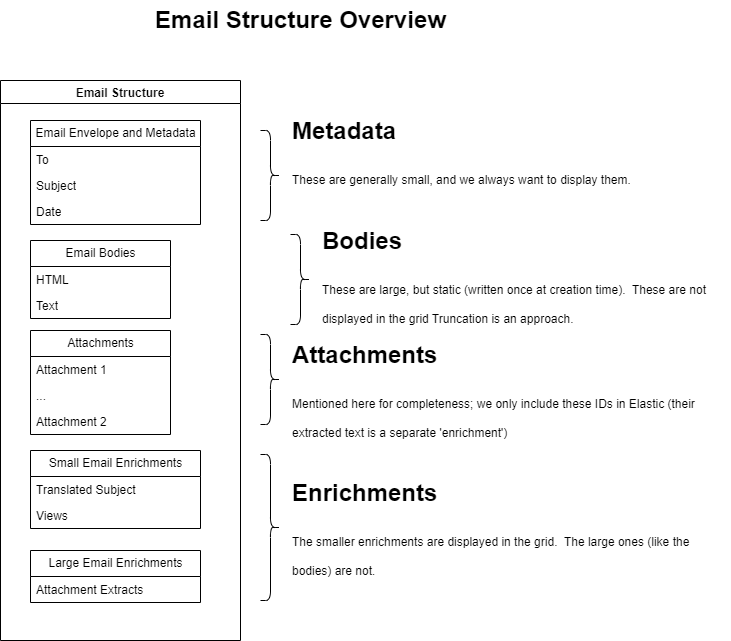

The diagram above was exported from draw.io. Its source (the exported page's mxGraphModel, read from the mxfile embedded in the PNG):
<mxGraphModel dx="2066" dy="1145" grid="1" gridSize="10" guides="1" tooltips="1" connect="1" arrows="1" fold="1" page="1" pageScale="1" pageWidth="850" pageHeight="1100" math="0" shadow="0">
  <root>
    <mxCell id="0" />
    <mxCell id="1" parent="0" />
    <mxCell id="kJ9ExqlTDx53N76BggyA-2" value="Email Structure" style="swimlane;" vertex="1" parent="1">
      <mxGeometry x="70" y="110" width="240" height="560" as="geometry" />
    </mxCell>
    <mxCell id="kJ9ExqlTDx53N76BggyA-3" value="Email Envelope and Metadata" style="swimlane;fontStyle=0;childLayout=stackLayout;horizontal=1;startSize=26;fillColor=none;horizontalStack=0;resizeParent=1;resizeParentMax=0;resizeLast=0;collapsible=1;marginBottom=0;html=1;" vertex="1" parent="kJ9ExqlTDx53N76BggyA-2">
      <mxGeometry x="30" y="40" width="170" height="104" as="geometry" />
    </mxCell>
    <mxCell id="kJ9ExqlTDx53N76BggyA-4" value="To" style="text;strokeColor=none;fillColor=none;align=left;verticalAlign=top;spacingLeft=4;spacingRight=4;overflow=hidden;rotatable=0;points=[[0,0.5],[1,0.5]];portConstraint=eastwest;whiteSpace=wrap;html=1;" vertex="1" parent="kJ9ExqlTDx53N76BggyA-3">
      <mxGeometry y="26" width="170" height="26" as="geometry" />
    </mxCell>
    <mxCell id="kJ9ExqlTDx53N76BggyA-5" value="Subject" style="text;strokeColor=none;fillColor=none;align=left;verticalAlign=top;spacingLeft=4;spacingRight=4;overflow=hidden;rotatable=0;points=[[0,0.5],[1,0.5]];portConstraint=eastwest;whiteSpace=wrap;html=1;" vertex="1" parent="kJ9ExqlTDx53N76BggyA-3">
      <mxGeometry y="52" width="170" height="26" as="geometry" />
    </mxCell>
    <mxCell id="kJ9ExqlTDx53N76BggyA-6" value="Date" style="text;strokeColor=none;fillColor=none;align=left;verticalAlign=top;spacingLeft=4;spacingRight=4;overflow=hidden;rotatable=0;points=[[0,0.5],[1,0.5]];portConstraint=eastwest;whiteSpace=wrap;html=1;" vertex="1" parent="kJ9ExqlTDx53N76BggyA-3">
      <mxGeometry y="78" width="170" height="26" as="geometry" />
    </mxCell>
    <mxCell id="kJ9ExqlTDx53N76BggyA-11" value="Attachments" style="swimlane;fontStyle=0;childLayout=stackLayout;horizontal=1;startSize=26;fillColor=none;horizontalStack=0;resizeParent=1;resizeParentMax=0;resizeLast=0;collapsible=1;marginBottom=0;html=1;" vertex="1" parent="kJ9ExqlTDx53N76BggyA-2">
      <mxGeometry x="30" y="250" width="140" height="104" as="geometry" />
    </mxCell>
    <mxCell id="kJ9ExqlTDx53N76BggyA-12" value="Attachment 1" style="text;strokeColor=none;fillColor=none;align=left;verticalAlign=top;spacingLeft=4;spacingRight=4;overflow=hidden;rotatable=0;points=[[0,0.5],[1,0.5]];portConstraint=eastwest;whiteSpace=wrap;html=1;" vertex="1" parent="kJ9ExqlTDx53N76BggyA-11">
      <mxGeometry y="26" width="140" height="26" as="geometry" />
    </mxCell>
    <mxCell id="kJ9ExqlTDx53N76BggyA-13" value="..." style="text;strokeColor=none;fillColor=none;align=left;verticalAlign=top;spacingLeft=4;spacingRight=4;overflow=hidden;rotatable=0;points=[[0,0.5],[1,0.5]];portConstraint=eastwest;whiteSpace=wrap;html=1;" vertex="1" parent="kJ9ExqlTDx53N76BggyA-11">
      <mxGeometry y="52" width="140" height="26" as="geometry" />
    </mxCell>
    <mxCell id="kJ9ExqlTDx53N76BggyA-14" value="Attachment 2" style="text;strokeColor=none;fillColor=none;align=left;verticalAlign=top;spacingLeft=4;spacingRight=4;overflow=hidden;rotatable=0;points=[[0,0.5],[1,0.5]];portConstraint=eastwest;whiteSpace=wrap;html=1;" vertex="1" parent="kJ9ExqlTDx53N76BggyA-11">
      <mxGeometry y="78" width="140" height="26" as="geometry" />
    </mxCell>
    <mxCell id="kJ9ExqlTDx53N76BggyA-27" value="Large Email Enrichments" style="swimlane;fontStyle=0;childLayout=stackLayout;horizontal=1;startSize=26;fillColor=none;horizontalStack=0;resizeParent=1;resizeParentMax=0;resizeLast=0;collapsible=1;marginBottom=0;html=1;" vertex="1" parent="kJ9ExqlTDx53N76BggyA-2">
      <mxGeometry x="30" y="470" width="170" height="52" as="geometry" />
    </mxCell>
    <mxCell id="kJ9ExqlTDx53N76BggyA-30" value="Attachment Extracts" style="text;strokeColor=none;fillColor=none;align=left;verticalAlign=top;spacingLeft=4;spacingRight=4;overflow=hidden;rotatable=0;points=[[0,0.5],[1,0.5]];portConstraint=eastwest;whiteSpace=wrap;html=1;" vertex="1" parent="kJ9ExqlTDx53N76BggyA-27">
      <mxGeometry y="26" width="170" height="26" as="geometry" />
    </mxCell>
    <mxCell id="kJ9ExqlTDx53N76BggyA-7" value="Email Bodies" style="swimlane;fontStyle=0;childLayout=stackLayout;horizontal=1;startSize=26;fillColor=none;horizontalStack=0;resizeParent=1;resizeParentMax=0;resizeLast=0;collapsible=1;marginBottom=0;html=1;" vertex="1" parent="1">
      <mxGeometry x="100" y="270" width="140" height="78" as="geometry" />
    </mxCell>
    <mxCell id="kJ9ExqlTDx53N76BggyA-8" value="HTML" style="text;strokeColor=none;fillColor=none;align=left;verticalAlign=top;spacingLeft=4;spacingRight=4;overflow=hidden;rotatable=0;points=[[0,0.5],[1,0.5]];portConstraint=eastwest;whiteSpace=wrap;html=1;" vertex="1" parent="kJ9ExqlTDx53N76BggyA-7">
      <mxGeometry y="26" width="140" height="26" as="geometry" />
    </mxCell>
    <mxCell id="kJ9ExqlTDx53N76BggyA-9" value="Text" style="text;strokeColor=none;fillColor=none;align=left;verticalAlign=top;spacingLeft=4;spacingRight=4;overflow=hidden;rotatable=0;points=[[0,0.5],[1,0.5]];portConstraint=eastwest;whiteSpace=wrap;html=1;" vertex="1" parent="kJ9ExqlTDx53N76BggyA-7">
      <mxGeometry y="52" width="140" height="26" as="geometry" />
    </mxCell>
    <mxCell id="kJ9ExqlTDx53N76BggyA-15" value="Small Email Enrichments" style="swimlane;fontStyle=0;childLayout=stackLayout;horizontal=1;startSize=26;fillColor=none;horizontalStack=0;resizeParent=1;resizeParentMax=0;resizeLast=0;collapsible=1;marginBottom=0;html=1;" vertex="1" parent="1">
      <mxGeometry x="100" y="480" width="170" height="78" as="geometry" />
    </mxCell>
    <mxCell id="kJ9ExqlTDx53N76BggyA-16" value="Translated Subject" style="text;strokeColor=none;fillColor=none;align=left;verticalAlign=top;spacingLeft=4;spacingRight=4;overflow=hidden;rotatable=0;points=[[0,0.5],[1,0.5]];portConstraint=eastwest;whiteSpace=wrap;html=1;" vertex="1" parent="kJ9ExqlTDx53N76BggyA-15">
      <mxGeometry y="26" width="170" height="26" as="geometry" />
    </mxCell>
    <mxCell id="kJ9ExqlTDx53N76BggyA-17" value="Views" style="text;strokeColor=none;fillColor=none;align=left;verticalAlign=top;spacingLeft=4;spacingRight=4;overflow=hidden;rotatable=0;points=[[0,0.5],[1,0.5]];portConstraint=eastwest;whiteSpace=wrap;html=1;" vertex="1" parent="kJ9ExqlTDx53N76BggyA-15">
      <mxGeometry y="52" width="170" height="26" as="geometry" />
    </mxCell>
    <mxCell id="kJ9ExqlTDx53N76BggyA-19" value="" style="shape=curlyBracket;whiteSpace=wrap;html=1;rounded=1;flipH=1;labelPosition=right;verticalLabelPosition=middle;align=left;verticalAlign=middle;size=0.5;" vertex="1" parent="1">
      <mxGeometry x="330" y="160" width="20" height="90" as="geometry" />
    </mxCell>
    <mxCell id="kJ9ExqlTDx53N76BggyA-20" value="&lt;h1 style=&quot;margin-top: 0px;&quot;&gt;&lt;span style=&quot;background-color: initial;&quot;&gt;Metadata&lt;/span&gt;&lt;/h1&gt;&lt;h1 style=&quot;margin-top: 0px;&quot;&gt;&lt;span style=&quot;background-color: initial; font-size: 12px; font-weight: normal;&quot;&gt;These are generally small, and we always want to display them.&lt;/span&gt;&lt;br&gt;&lt;/h1&gt;" style="text;html=1;whiteSpace=wrap;overflow=hidden;rounded=0;" vertex="1" parent="1">
      <mxGeometry x="360" y="140" width="410" height="110" as="geometry" />
    </mxCell>
    <mxCell id="kJ9ExqlTDx53N76BggyA-21" value="" style="shape=curlyBracket;whiteSpace=wrap;html=1;rounded=1;flipH=1;labelPosition=right;verticalLabelPosition=middle;align=left;verticalAlign=middle;size=0.5;" vertex="1" parent="1">
      <mxGeometry x="360" y="264" width="20" height="90" as="geometry" />
    </mxCell>
    <mxCell id="kJ9ExqlTDx53N76BggyA-22" value="&lt;h1 style=&quot;margin-top: 0px;&quot;&gt;&lt;span style=&quot;background-color: initial;&quot;&gt;Bodies&lt;/span&gt;&lt;/h1&gt;&lt;h1 style=&quot;margin-top: 0px;&quot;&gt;&lt;span style=&quot;background-color: initial; font-size: 12px; font-weight: normal;&quot;&gt;These are large, but static (written once at creation time).&amp;nbsp; These are not displayed in the grid Truncation is an approach.&lt;/span&gt;&lt;br&gt;&lt;/h1&gt;" style="text;html=1;whiteSpace=wrap;overflow=hidden;rounded=0;" vertex="1" parent="1">
      <mxGeometry x="390" y="250" width="410" height="110" as="geometry" />
    </mxCell>
    <mxCell id="kJ9ExqlTDx53N76BggyA-23" value="" style="shape=curlyBracket;whiteSpace=wrap;html=1;rounded=1;flipH=1;labelPosition=right;verticalLabelPosition=middle;align=left;verticalAlign=middle;size=0.5;" vertex="1" parent="1">
      <mxGeometry x="330" y="364" width="20" height="90" as="geometry" />
    </mxCell>
    <mxCell id="kJ9ExqlTDx53N76BggyA-24" value="&lt;h1 style=&quot;margin-top: 0px;&quot;&gt;&lt;span style=&quot;background-color: initial;&quot;&gt;Attachments&lt;/span&gt;&lt;/h1&gt;&lt;h1 style=&quot;margin-top: 0px;&quot;&gt;&lt;span style=&quot;background-color: initial; font-size: 12px; font-weight: normal;&quot;&gt;Mentioned here for completeness; we only include these IDs in Elastic (their extracted text is a separate 'enrichment')&lt;/span&gt;&lt;br&gt;&lt;/h1&gt;" style="text;html=1;whiteSpace=wrap;overflow=hidden;rounded=0;" vertex="1" parent="1">
      <mxGeometry x="360" y="364" width="410" height="110" as="geometry" />
    </mxCell>
    <mxCell id="kJ9ExqlTDx53N76BggyA-25" value="" style="shape=curlyBracket;whiteSpace=wrap;html=1;rounded=1;flipH=1;labelPosition=right;verticalLabelPosition=middle;align=left;verticalAlign=middle;size=0.5;" vertex="1" parent="1">
      <mxGeometry x="330" y="484" width="20" height="146" as="geometry" />
    </mxCell>
    <mxCell id="kJ9ExqlTDx53N76BggyA-26" value="&lt;h1 style=&quot;margin-top: 0px;&quot;&gt;&lt;span style=&quot;background-color: initial;&quot;&gt;Enrichments&lt;/span&gt;&lt;/h1&gt;&lt;h1 style=&quot;margin-top: 0px;&quot;&gt;&lt;span style=&quot;font-size: 12px; font-weight: 400;&quot;&gt;The smaller enrichments are displayed in the grid.&amp;nbsp; The large ones (like the bodies) are not.&lt;/span&gt;&lt;/h1&gt;" style="text;html=1;whiteSpace=wrap;overflow=hidden;rounded=0;" vertex="1" parent="1">
      <mxGeometry x="360" y="502" width="410" height="110" as="geometry" />
    </mxCell>
    <mxCell id="kJ9ExqlTDx53N76BggyA-32" value="Email Structure Overview" style="text;strokeColor=none;fillColor=none;html=1;fontSize=24;fontStyle=1;verticalAlign=middle;align=center;" vertex="1" parent="1">
      <mxGeometry x="320" y="30" width="100" height="40" as="geometry" />
    </mxCell>
  </root>
</mxGraphModel>